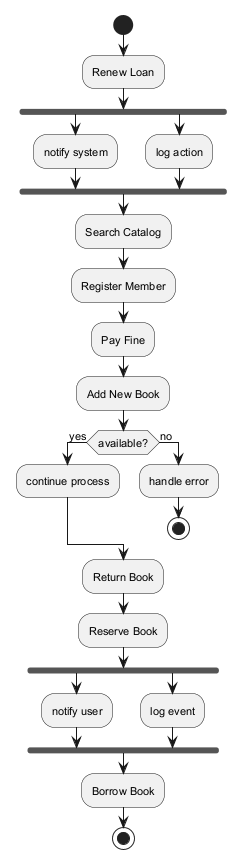

The diagram above was rendered by PlantUML. Its source (embedded in the PNG):
@startuml
skinparam defaultFontSize 11
start
:Renew Loan;
fork
:notify system;
fork again
:log action;
end fork
:Search Catalog;
:Register Member;
:Pay Fine;
:Add New Book;
if (available?) then (yes)
:continue process;
else (no)
:handle error;
stop
endif
:Return Book;
:Reserve Book;
fork
:notify user;
fork again
:log event;
end fork
:Borrow Book;
stop
@enduml